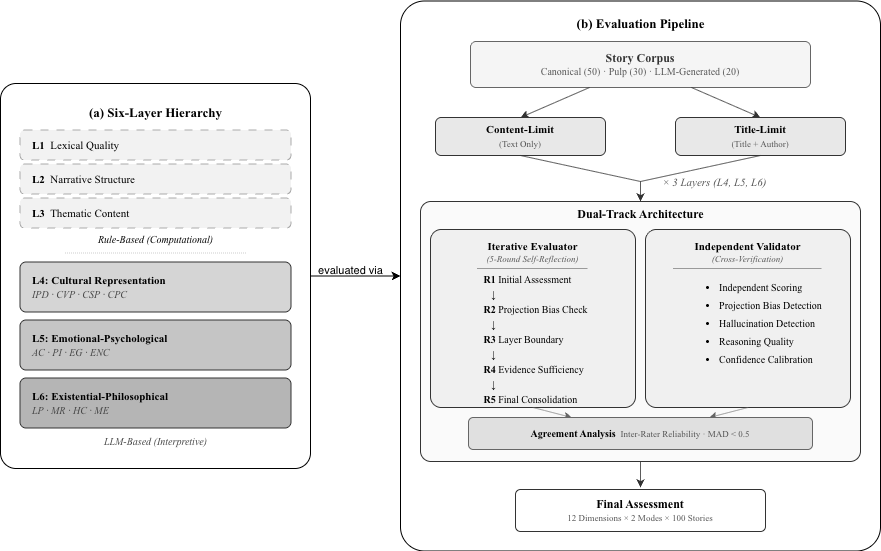

The diagram above was exported from draw.io. Its source (the exported page's mxGraphModel, read from the mxfile embedded in the PNG):
<mxGraphModel dx="1018" dy="600" grid="1" gridSize="10" guides="1" tooltips="1" connect="1" arrows="1" fold="1" page="1" pageScale="1" pageWidth="1100" pageHeight="580" math="0" shadow="0">
  <root>
    <mxCell id="0" />
    <mxCell id="1" parent="0" />
    <mxCell id="e7UuywptLZL1m92JtHOY-2" parent="1" style="rounded=1;whiteSpace=wrap;html=1;arcSize=5;" value="" vertex="1">
      <mxGeometry height="550" width="480" x="460" y="11.5" as="geometry" />
    </mxCell>
    <mxCell id="e7UuywptLZL1m92JtHOY-1" parent="1" style="rounded=1;whiteSpace=wrap;html=1;arcSize=5;" value="" vertex="1">
      <mxGeometry height="385" width="310" x="60" y="94" as="geometry" />
    </mxCell>
    <mxCell id="b_title" parent="1" style="text;html=1;align=center;verticalAlign=middle;fontSize=13;fontFamily=Times New Roman;strokeColor=none;fillColor=none;" value="&lt;b&gt;(b) Evaluation Pipeline&lt;/b&gt;" vertex="1">
      <mxGeometry height="28" width="440" x="480" y="20" as="geometry" />
    </mxCell>
    <mxCell id="corpus" parent="1" style="rounded=1;whiteSpace=wrap;html=1;fillColor=#f5f5f5;strokeColor=#666666;arcSize=12;fontSize=11;fontFamily=Times New Roman;fontColor=#333333;" value="&lt;b style=&quot;font-size:12px&quot;&gt;Story Corpus&lt;/b&gt;&lt;br&gt;&lt;span style=&quot;color:#555555;font-size:10px&quot;&gt;Canonical (50) · Pulp (30) · LLM-Generated (20)&lt;/span&gt;" vertex="1">
      <mxGeometry height="46" width="340" x="530" y="52" as="geometry" />
    </mxCell>
    <mxCell id="arr_corpus_cl" edge="1" parent="1" source="corpus" style="endArrow=classic;html=1;strokeColor=#333333;strokeWidth=0.8;exitX=0.35;exitY=1;exitDx=0;exitDy=0;entryX=0.5;entryY=0;entryDx=0;entryDy=0;" target="mode_cl">
      <mxGeometry relative="1" as="geometry" />
    </mxCell>
    <mxCell id="arr_corpus_tl" edge="1" parent="1" source="corpus" style="endArrow=classic;html=1;strokeColor=#333333;strokeWidth=0.8;exitX=0.65;exitY=1;exitDx=0;exitDy=0;entryX=0.5;entryY=0;entryDx=0;entryDy=0;" target="mode_tl">
      <mxGeometry relative="1" as="geometry" />
    </mxCell>
    <mxCell id="mode_cl" parent="1" style="rounded=1;whiteSpace=wrap;html=1;fillColor=#e8e8e8;strokeColor=#333333;arcSize=15;fontSize=11;fontFamily=Times New Roman;" value="&lt;b&gt;Content-Limit&lt;/b&gt;&lt;br&gt;&lt;span style=&quot;color:#555555;font-size:9px&quot;&gt;(Text Only)&lt;/span&gt;" vertex="1">
      <mxGeometry height="38" width="170" x="495" y="128" as="geometry" />
    </mxCell>
    <mxCell id="mode_tl" parent="1" style="rounded=1;whiteSpace=wrap;html=1;fillColor=#e8e8e8;strokeColor=#333333;arcSize=15;fontSize=11;fontFamily=Times New Roman;" value="&lt;b&gt;Title-Limit&lt;/b&gt;&lt;br&gt;&lt;span style=&quot;color:#555555;font-size:9px&quot;&gt;(Title + Author)&lt;/span&gt;" vertex="1">
      <mxGeometry height="38" width="170" x="735" y="128" as="geometry" />
    </mxCell>
    <mxCell id="merge_left" edge="1" parent="1" style="endArrow=none;html=1;strokeColor=#333333;strokeWidth=0.8;">
      <mxGeometry relative="1" as="geometry">
        <mxPoint x="580" y="166" as="sourcePoint" />
        <mxPoint x="700" y="192" as="targetPoint" />
      </mxGeometry>
    </mxCell>
    <mxCell id="merge_right" edge="1" parent="1" style="endArrow=none;html=1;strokeColor=#333333;strokeWidth=0.8;">
      <mxGeometry relative="1" as="geometry">
        <mxPoint x="820" y="166" as="sourcePoint" />
        <mxPoint x="700" y="192" as="targetPoint" />
      </mxGeometry>
    </mxCell>
    <mxCell id="layers_label" parent="1" style="text;html=1;align=left;verticalAlign=middle;fontSize=11;fontFamily=Times New Roman;strokeColor=none;fillColor=none;" value="&lt;i style=&quot;color: rgb(85, 85, 85);&quot;&gt;× 3 Layers (L4, L5, L6)&lt;/i&gt;" vertex="1">
      <mxGeometry height="18" width="160" x="720" y="184" as="geometry" />
    </mxCell>
    <mxCell id="arr_to_dt" edge="1" parent="1" style="endArrow=classic;html=1;strokeColor=#333333;strokeWidth=0.8;">
      <mxGeometry relative="1" as="geometry">
        <mxPoint x="700" y="192" as="sourcePoint" />
        <mxPoint x="700" y="212" as="targetPoint" />
      </mxGeometry>
    </mxCell>
    <mxCell id="dt_container" parent="1" style="rounded=1;whiteSpace=wrap;html=1;fillColor=#fafafa;strokeColor=#333333;arcSize=4;fontSize=11;fontFamily=Times New Roman;verticalAlign=top;spacingTop=0;" value="" vertex="1">
      <mxGeometry height="260" width="440" x="480" y="212" as="geometry" />
    </mxCell>
    <mxCell id="dt_title" parent="1" style="text;html=1;align=center;verticalAlign=middle;fontSize=12;fontFamily=Times New Roman;strokeColor=none;fillColor=none;" value="&lt;b style=&quot;font-size:12px&quot;&gt;Dual-Track Architecture&lt;/b&gt;" vertex="1">
      <mxGeometry height="22" width="280" x="560" y="214" as="geometry" />
    </mxCell>
    <mxCell id="iter_eval" parent="1" style="rounded=1;whiteSpace=wrap;html=1;fillColor=#f0f0f0;strokeColor=#333333;arcSize=6;fontSize=10;fontFamily=Times New Roman;verticalAlign=top;spacingTop=4;" value="&lt;b style=&quot;font-size:11px&quot;&gt;Iterative Evaluator&lt;/b&gt;&lt;br&gt;&lt;i style=&quot;color:#555;font-size:9px&quot;&gt;(5-Round Self-Reflection)&lt;/i&gt;&lt;hr size=&quot;1&quot; style=&quot;margin:3px 0&quot;&gt;&lt;div style=&quot;font-size:10px;text-align:left;padding-left:6px;line-height:1.5&quot;&gt;&lt;b&gt;R1&lt;/b&gt; Initial Assessment&lt;br&gt;&amp;nbsp;&amp;nbsp;&amp;nbsp;↓&lt;br&gt;&lt;b&gt;R2&lt;/b&gt; Projection Bias Check&lt;br&gt;&amp;nbsp;&amp;nbsp;&amp;nbsp;↓&lt;br&gt;&lt;b&gt;R3&lt;/b&gt; Layer Boundary&lt;br&gt;&amp;nbsp;&amp;nbsp;&amp;nbsp;↓&lt;br&gt;&lt;b&gt;R4&lt;/b&gt; Evidence Sufficiency&lt;br&gt;&amp;nbsp;&amp;nbsp;&amp;nbsp;↓&lt;br&gt;&lt;b&gt;R5&lt;/b&gt; Final Consolidation&lt;/div&gt;" vertex="1">
      <mxGeometry height="178" width="205" x="490" y="240" as="geometry" />
    </mxCell>
    <mxCell id="ind_valid" parent="1" style="rounded=1;whiteSpace=wrap;html=1;fillColor=#f0f0f0;strokeColor=#333333;arcSize=6;fontSize=10;fontFamily=Times New Roman;verticalAlign=top;spacingTop=4;" value="&lt;b style=&quot;font-size:11px&quot;&gt;Independent Validator&lt;/b&gt;&lt;br&gt;&lt;i style=&quot;color: rgb(85, 85, 85); font-size: 9px;&quot;&gt;(Cross-Verification)&lt;/i&gt;&lt;hr size=&quot;1&quot; style=&quot;margin:3px 0&quot;&gt;&lt;div style=&quot;font-size:10px;text-align:left;padding-left:6px;line-height:1.8&quot;&gt;&lt;ul&gt;&lt;li&gt;Independent Scoring&lt;/li&gt;&lt;li&gt;Projection Bias Detection&lt;/li&gt;&lt;li&gt;Hallucination Detection&lt;/li&gt;&lt;li&gt;Reasoning Quality&lt;/li&gt;&lt;li&gt;Confidence Calibration&lt;/li&gt;&lt;/ul&gt;&lt;/div&gt;" vertex="1">
      <mxGeometry height="178" width="205" x="705" y="240" as="geometry" />
    </mxCell>
    <mxCell id="arr_ie_agree" edge="1" parent="1" source="iter_eval" style="endArrow=classic;html=1;strokeColor=#666666;strokeWidth=0.6;exitX=0.5;exitY=1;exitDx=0;exitDy=0;entryX=0.3;entryY=0;entryDx=0;entryDy=0;" target="agreement">
      <mxGeometry relative="1" as="geometry" />
    </mxCell>
    <mxCell id="arr_iv_agree" edge="1" parent="1" source="ind_valid" style="endArrow=classic;html=1;strokeColor=#666666;strokeWidth=0.6;exitX=0.5;exitY=1;exitDx=0;exitDy=0;entryX=0.7;entryY=0;entryDx=0;entryDy=0;" target="agreement">
      <mxGeometry relative="1" as="geometry" />
    </mxCell>
    <mxCell id="agreement" parent="1" style="rounded=1;whiteSpace=wrap;html=1;fillColor=#e0e0e0;strokeColor=#666666;arcSize=15;fontSize=10;fontFamily=Times New Roman;" value="&lt;b&gt;Agreement Analysis&lt;/b&gt;&amp;nbsp;&amp;nbsp;&lt;span style=&quot;color:#555;font-size:9px&quot;&gt;Inter-Rater Reliability · MAD &amp;lt; 0.5&lt;/span&gt;" vertex="1">
      <mxGeometry height="32" width="344" x="528" y="428" as="geometry" />
    </mxCell>
    <mxCell id="arr_dt_final" edge="1" parent="1" style="endArrow=classic;html=1;strokeColor=#333333;strokeWidth=0.8;">
      <mxGeometry relative="1" as="geometry">
        <mxPoint x="700" y="472" as="sourcePoint" />
        <mxPoint x="700" y="498" as="targetPoint" />
      </mxGeometry>
    </mxCell>
    <mxCell id="final" parent="1" style="rounded=1;whiteSpace=wrap;html=1;fillColor=#ffffff;strokeColor=#333333;arcSize=12;fontSize=11;fontFamily=Times New Roman;" value="&lt;b style=&quot;font-size:12px&quot;&gt;Final Assessment&lt;/b&gt;&lt;br&gt;&lt;span style=&quot;color:#555555;font-size:9px&quot;&gt;12 Dimensions × 2 Modes × 100 Stories&lt;/span&gt;" vertex="1">
      <mxGeometry height="42" width="250" x="575" y="500" as="geometry" />
    </mxCell>
    <mxCell id="GPCOqWEqr9xVWOncaFlO-4" connectable="0" parent="1" style="group" value="" vertex="1">
      <mxGeometry height="370" width="290" x="79.5" y="108.5" as="geometry" />
    </mxCell>
    <mxCell id="a_title" parent="GPCOqWEqr9xVWOncaFlO-4" style="text;html=1;align=center;verticalAlign=middle;fontSize=13;fontFamily=Times New Roman;strokeColor=none;fillColor=none;" value="&lt;b&gt;(a) Six-Layer Hierarchy&lt;/b&gt;" vertex="1">
      <mxGeometry height="28" width="271" as="geometry" />
    </mxCell>
    <mxCell id="rule_label" parent="GPCOqWEqr9xVWOncaFlO-4" style="text;html=1;align=center;verticalAlign=middle;fontSize=10;fontFamily=Times New Roman;strokeColor=none;fillColor=none;fontColor=default;" value="&lt;i style=&quot;font-size: 10px;&quot;&gt;Rule-Based (Computational)&lt;/i&gt;" vertex="1">
      <mxGeometry height="18" width="271" y="132" as="geometry" />
    </mxCell>
    <mxCell id="llm_label" parent="GPCOqWEqr9xVWOncaFlO-4" style="text;html=1;align=center;verticalAlign=middle;fontSize=10;fontFamily=Times New Roman;strokeColor=none;fillColor=none;" value="&lt;i style=&quot;color:#444444;font-size:10px&quot;&gt;LLM-Based (Interpretive)&lt;/i&gt;" vertex="1">
      <mxGeometry height="18" width="271" y="334" as="geometry" />
    </mxCell>
    <mxCell id="GPCOqWEqr9xVWOncaFlO-3" connectable="0" parent="GPCOqWEqr9xVWOncaFlO-4" style="group" value="" vertex="1">
      <mxGeometry height="298" width="271" y="32" as="geometry" />
    </mxCell>
    <mxCell id="L1" parent="GPCOqWEqr9xVWOncaFlO-3" style="rounded=1;whiteSpace=wrap;html=1;fillColor=#f2f2f2;strokeColor=#aaaaaa;dashed=1;dashPattern=8 8;arcSize=15;fontSize=11;align=left;spacingLeft=10;fontFamily=Times New Roman;fontColor=default;" value="&lt;b style=&quot;&quot;&gt;L1&lt;/b&gt;&amp;nbsp;&amp;nbsp;&lt;span style=&quot;&quot;&gt;Lexical Quality&lt;/span&gt;" vertex="1">
      <mxGeometry height="30" width="271" as="geometry" />
    </mxCell>
    <mxCell id="L2" parent="GPCOqWEqr9xVWOncaFlO-3" style="rounded=1;whiteSpace=wrap;html=1;fillColor=#f2f2f2;strokeColor=#aaaaaa;dashed=1;dashPattern=8 8;arcSize=15;fontSize=11;align=left;spacingLeft=10;fontFamily=Times New Roman;fontColor=default;" value="&lt;b style=&quot;&quot;&gt;L2&lt;/b&gt;&amp;nbsp;&amp;nbsp;&lt;span style=&quot;&quot;&gt;Narrative Structure&lt;/span&gt;" vertex="1">
      <mxGeometry height="30" width="271" y="34" as="geometry" />
    </mxCell>
    <mxCell id="L3" parent="GPCOqWEqr9xVWOncaFlO-3" style="rounded=1;whiteSpace=wrap;html=1;fillColor=#f2f2f2;strokeColor=#aaaaaa;dashed=1;dashPattern=8 8;arcSize=15;fontSize=11;align=left;spacingLeft=10;fontFamily=Times New Roman;fontColor=default;" value="&lt;b style=&quot;&quot;&gt;L3&lt;/b&gt;&amp;nbsp;&amp;nbsp;&lt;span style=&quot;&quot;&gt;Thematic Content&lt;/span&gt;" vertex="1">
      <mxGeometry height="30" width="271" y="68" as="geometry" />
    </mxCell>
    <mxCell id="GPCOqWEqr9xVWOncaFlO-2" connectable="0" parent="GPCOqWEqr9xVWOncaFlO-3" style="group" value="" vertex="1">
      <mxGeometry height="175" width="271" y="123" as="geometry" />
    </mxCell>
    <mxCell id="separator" edge="1" parent="GPCOqWEqr9xVWOncaFlO-2" style="endArrow=none;html=1;strokeColor=#999999;strokeWidth=0.5;dashed=1;dashPattern=2 2;">
      <mxGeometry relative="1" as="geometry">
        <mxPoint x="45.166666666666664" as="sourcePoint" />
        <mxPoint x="225.83333333333331" as="targetPoint" />
      </mxGeometry>
    </mxCell>
    <mxCell id="L4" parent="GPCOqWEqr9xVWOncaFlO-2" style="rounded=1;whiteSpace=wrap;html=1;fillColor=#d5d5d5;strokeColor=#333333;arcSize=12;fontSize=11;align=left;spacingLeft=10;verticalAlign=middle;fontFamily=Times New Roman;" value="&lt;b&gt;L4: Cultural Representation&lt;/b&gt;&lt;br&gt;&lt;i style=&quot;color:#444444;font-size:10px&quot;&gt;IPD · CVP · CSP · CPC&lt;/i&gt;" vertex="1">
      <mxGeometry height="50" width="271" y="9" as="geometry" />
    </mxCell>
    <mxCell id="L5" parent="GPCOqWEqr9xVWOncaFlO-2" style="rounded=1;whiteSpace=wrap;html=1;fillColor=#c5c5c5;strokeColor=#333333;arcSize=12;fontSize=11;align=left;spacingLeft=10;verticalAlign=middle;fontFamily=Times New Roman;" value="&lt;b&gt;L5: Emotional-Psychological&lt;/b&gt;&lt;br&gt;&lt;i style=&quot;color:#444444;font-size:10px&quot;&gt;AC · PI · EG · ENC&lt;/i&gt;" vertex="1">
      <mxGeometry height="50" width="271" y="67" as="geometry" />
    </mxCell>
    <mxCell id="L6" parent="GPCOqWEqr9xVWOncaFlO-2" style="rounded=1;whiteSpace=wrap;html=1;fillColor=#b5b5b5;strokeColor=#333333;arcSize=12;fontSize=11;align=left;spacingLeft=10;verticalAlign=middle;fontFamily=Times New Roman;" value="&lt;b&gt;L6: Existential-Philosophical&lt;/b&gt;&lt;br&gt;&lt;i style=&quot;color:#444444;font-size:10px&quot;&gt;LP · MR · HC · ME&lt;/i&gt;" vertex="1">
      <mxGeometry height="50" width="271" y="125" as="geometry" />
    </mxCell>
    <mxCell id="e7UuywptLZL1m92JtHOY-3" edge="1" parent="1" source="e7UuywptLZL1m92JtHOY-1" style="endArrow=classic;html=1;rounded=0;exitX=1;exitY=0.5;exitDx=0;exitDy=0;entryX=0;entryY=0.5;entryDx=0;entryDy=0;labelBackgroundColor=none;" target="e7UuywptLZL1m92JtHOY-2" value="evaluated via">
      <mxGeometry height="50" relative="1" width="50" x="-0.1111" y="7" as="geometry">
        <mxPoint y="1" as="offset" />
        <mxPoint x="500" y="340" as="sourcePoint" />
        <mxPoint x="460" y="290" as="targetPoint" />
      </mxGeometry>
    </mxCell>
  </root>
</mxGraphModel>